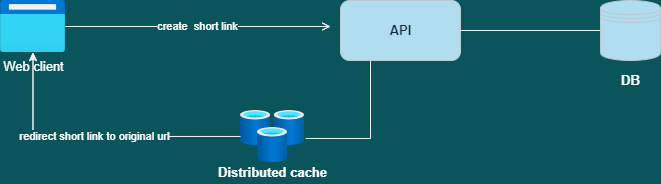

The diagram above was exported from draw.io. Its source (the exported page's mxGraphModel, read from the mxfile embedded in the PNG):
<mxGraphModel dx="708" dy="335" grid="1" gridSize="10" guides="1" tooltips="1" connect="1" arrows="1" fold="1" page="1" pageScale="1" pageWidth="1169" pageHeight="827" background="#09555B" math="0" shadow="0">
  <root>
    <mxCell id="0" />
    <mxCell id="1" parent="0" />
    <mxCell id="13" value="create&amp;nbsp; short link" style="rounded=1;orthogonalLoop=1;jettySize=auto;html=1;endArrow=open;endFill=0;strokeColor=#EEEEEE;fontColor=#FFFFFF;labelBackgroundColor=#09555B;" parent="1" source="2" edge="1">
      <mxGeometry relative="1" as="geometry">
        <mxPoint x="410" y="66" as="targetPoint" />
      </mxGeometry>
    </mxCell>
    <mxCell id="2" value="&lt;font style=&quot;font-size: 13px;&quot; color=&quot;#ffffff&quot;&gt;Web client&lt;/font&gt;" style="aspect=fixed;html=1;points=[];align=center;image;fontSize=12;image=img/lib/azure2/general/Browser.svg;fillColor=#B1DDF0;strokeColor=#BAC8D3;fontColor=#182E3E;labelBackgroundColor=none;" parent="1" vertex="1">
      <mxGeometry x="80" y="40" width="65" height="52" as="geometry" />
    </mxCell>
    <mxCell id="14" value="" style="edgeStyle=orthogonalEdgeStyle;rounded=0;orthogonalLoop=1;jettySize=auto;html=1;exitX=0.25;exitY=1;exitDx=0;exitDy=0;entryX=1.016;entryY=0.538;entryDx=0;entryDy=0;entryPerimeter=0;endArrow=none;endFill=0;strokeColor=#EEEEEE;fontColor=#FFFFFF;labelBackgroundColor=#09555B;" parent="1" source="3" target="4" edge="1">
      <mxGeometry relative="1" as="geometry">
        <mxPoint x="340" y="210" as="targetPoint" />
      </mxGeometry>
    </mxCell>
    <mxCell id="16" style="edgeStyle=none;rounded=1;orthogonalLoop=1;jettySize=auto;html=1;exitX=1;exitY=0.5;exitDx=0;exitDy=0;entryX=0;entryY=0.5;entryDx=0;entryDy=0;endArrow=none;endFill=0;strokeColor=#EEEEEE;fontColor=#FFFFFF;labelBackgroundColor=#09555B;" parent="1" source="3" target="5" edge="1">
      <mxGeometry relative="1" as="geometry" />
    </mxCell>
    <mxCell id="3" value="" style="rounded=1;whiteSpace=wrap;html=1;fillColor=#B1DDF0;strokeColor=#BAC8D3;fontColor=#182E3E;" parent="1" vertex="1">
      <mxGeometry x="420" y="40" width="120" height="60" as="geometry" />
    </mxCell>
    <mxCell id="15" value="redirect short link to original url" style="edgeStyle=orthogonalEdgeStyle;rounded=0;orthogonalLoop=1;jettySize=auto;html=1;endArrow=classic;endFill=1;strokeColor=#EEEEEE;fontColor=#FFFFFF;labelBackgroundColor=#09555B;" parent="1" source="4" target="2" edge="1">
      <mxGeometry relative="1" as="geometry" />
    </mxCell>
    <mxCell id="4" value="" style="aspect=fixed;html=1;points=[];align=center;image;fontSize=12;image=img/lib/azure2/databases/Cache_Redis.svg;fillColor=#B1DDF0;strokeColor=#BAC8D3;fontColor=#182E3E;labelBackgroundColor=none;" parent="1" vertex="1">
      <mxGeometry x="320" y="150" width="64" height="52" as="geometry" />
    </mxCell>
    <mxCell id="5" value="" style="shape=datastore;whiteSpace=wrap;html=1;fillColor=#B1DDF0;strokeColor=#BAC8D3;fontColor=#182E3E;" parent="1" vertex="1">
      <mxGeometry x="680" y="40" width="60" height="60" as="geometry" />
    </mxCell>
    <mxCell id="6" value="Distributed cache" style="text;html=1;align=center;verticalAlign=middle;resizable=0;points=[];autosize=1;fontColor=#FFFFFF;fontStyle=1;fontSize=13;" parent="1" vertex="1">
      <mxGeometry x="292" y="202" width="120" height="20" as="geometry" />
    </mxCell>
    <mxCell id="9" value="API" style="text;html=1;align=center;verticalAlign=middle;resizable=0;points=[];autosize=1;fontColor=#182E3E;fontStyle=1;fontSize=13;" parent="1" vertex="1">
      <mxGeometry x="460" y="60" width="40" height="20" as="geometry" />
    </mxCell>
    <mxCell id="10" value="DB" style="text;html=1;align=center;verticalAlign=middle;resizable=0;points=[];autosize=1;fontColor=#FFFFFF;fontStyle=1;fontSize=13;" parent="1" vertex="1">
      <mxGeometry x="695" y="110" width="30" height="20" as="geometry" />
    </mxCell>
    <mxCell id="17" value="background-color" parent="0" />
    <mxCell id="18" value="create&amp;nbsp; short link" style="rounded=1;orthogonalLoop=1;jettySize=auto;html=1;endArrow=open;endFill=0;strokeColor=#EEEEEE;fontColor=#FFFFFF;labelBackgroundColor=#09555B;" edge="1" parent="17">
      <mxGeometry relative="1" as="geometry">
        <mxPoint x="410" y="66" as="targetPoint" />
        <mxPoint x="145" y="66" as="sourcePoint" />
      </mxGeometry>
    </mxCell>
    <mxCell id="19" value="redirect short link to original url" style="edgeStyle=orthogonalEdgeStyle;rounded=0;orthogonalLoop=1;jettySize=auto;html=1;endArrow=classic;endFill=1;strokeColor=#EEEEEE;fontColor=#FFFFFF;labelBackgroundColor=#09555B;" edge="1" parent="17">
      <mxGeometry relative="1" as="geometry">
        <mxPoint x="320" y="176" as="sourcePoint" />
        <mxPoint x="112.5" y="92" as="targetPoint" />
      </mxGeometry>
    </mxCell>
  </root>
</mxGraphModel>